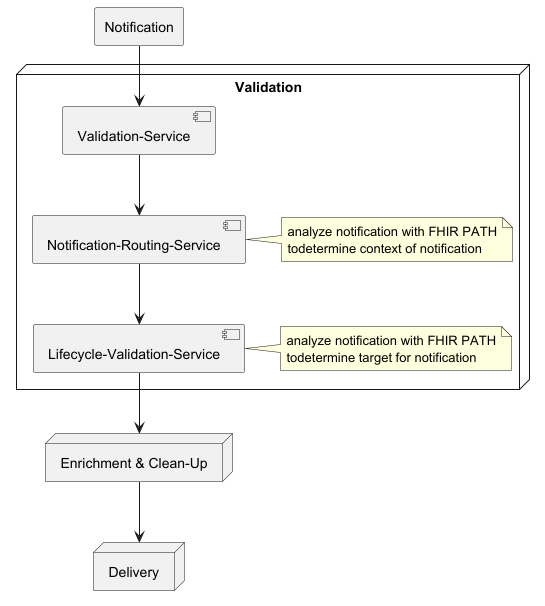

The diagram above was rendered by PlantUML. Its source (embedded in the PNG):
@startuml
rectangle "Notification" as notification

node "Validation" as vali{
component "Validation-Service" as vs
component "Lifecycle-Validation-Service" as lvs
note right: analyze notification with FHIR PATH\ntodetermine target for notification
component "Notification-Routing-Service" as nrs
note right: analyze notification with FHIR PATH\ntodetermine context of notification
}

node "Enrichment & Clean-Up" as ecu{
}

node "Delivery" as deli{
}

notification -d-> vs

vs -d-> nrs
nrs -d-> lvs

lvs -d-> ecu
ecu -d-> deli

@enduml